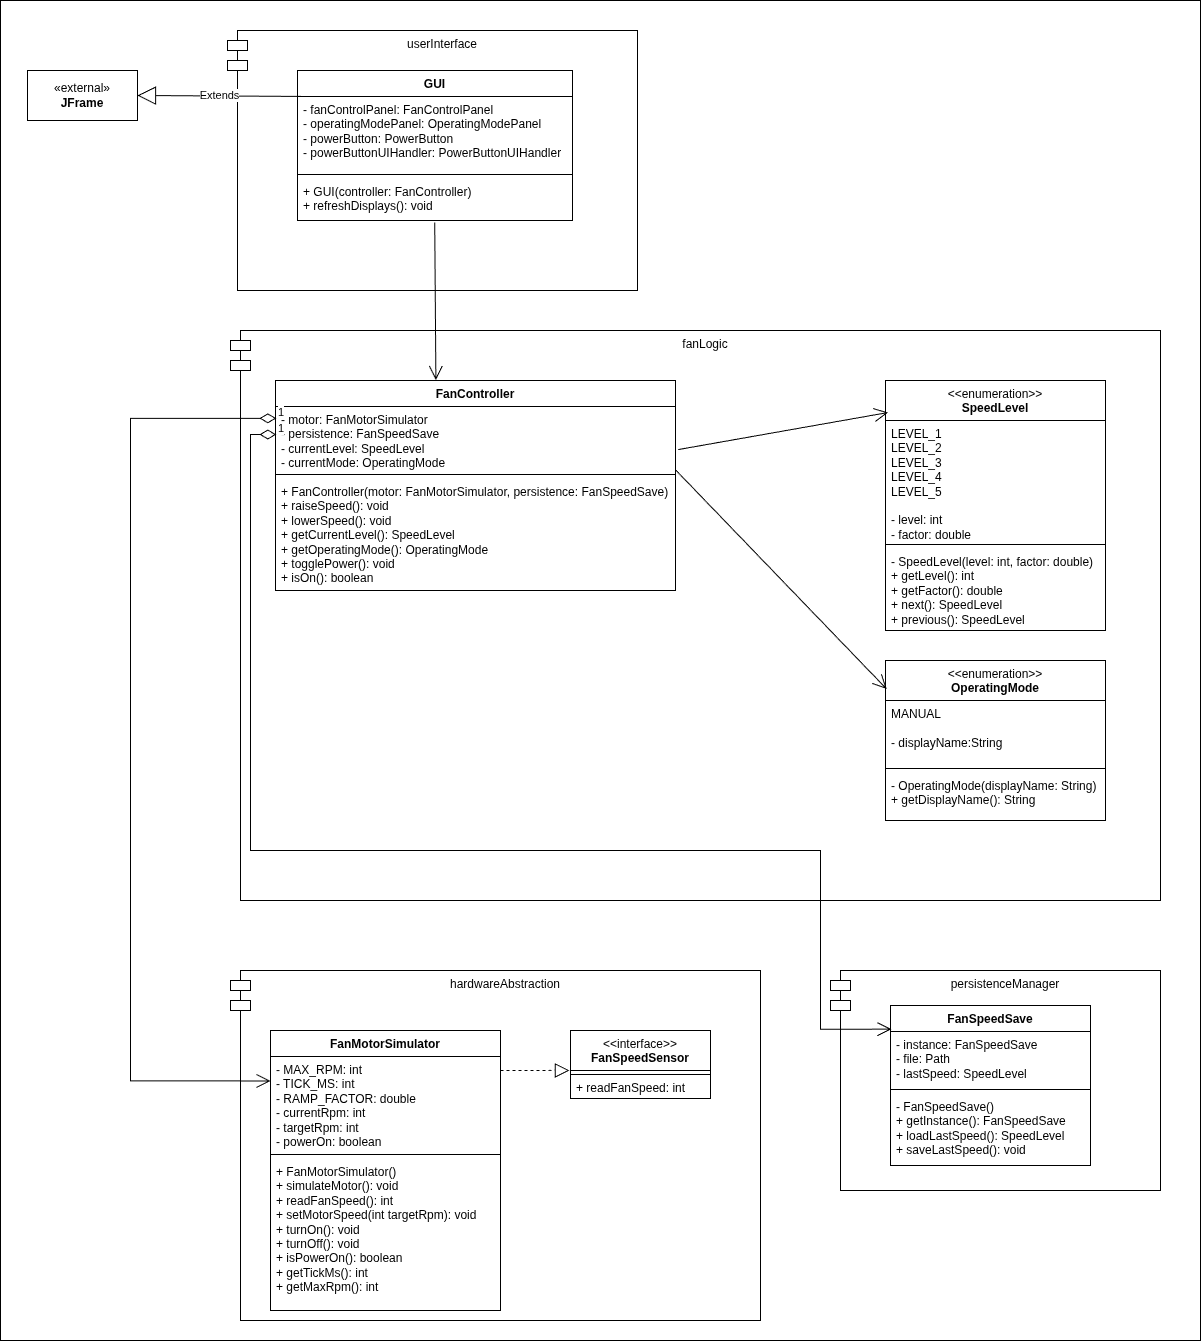

The diagram above was exported from draw.io. Its source (the exported page's mxGraphModel, read from the mxfile embedded in the PNG):
<mxGraphModel dx="3761" dy="1620" grid="1" gridSize="10" guides="1" tooltips="1" connect="1" arrows="1" fold="1" page="1" pageScale="1" pageWidth="827" pageHeight="1169" math="0" shadow="0">
  <root>
    <mxCell id="0" />
    <mxCell id="1" parent="0" />
    <mxCell id="nh7k-dn-UzL1q8Wn34CN-75" parent="1" style="rounded=0;whiteSpace=wrap;html=1;" value="" vertex="1">
      <mxGeometry height="1340" width="1200" x="-720" y="160" as="geometry" />
    </mxCell>
    <mxCell id="nh7k-dn-UzL1q8Wn34CN-1" parent="1" style="shape=module;align=left;spacingLeft=20;align=center;verticalAlign=top;whiteSpace=wrap;html=1;" value="fanLogic" vertex="1">
      <mxGeometry height="570" width="930" x="-490" y="490" as="geometry" />
    </mxCell>
    <mxCell id="dEfJsnlqz10km1YmPJLy-7" parent="1" style="shape=module;align=left;spacingLeft=20;align=center;verticalAlign=top;whiteSpace=wrap;html=1;" value="persistenceManager" vertex="1">
      <mxGeometry height="220" width="330" x="110" y="1130" as="geometry" />
    </mxCell>
    <mxCell id="dEfJsnlqz10km1YmPJLy-8" parent="1" style="swimlane;fontStyle=1;align=center;verticalAlign=top;childLayout=stackLayout;horizontal=1;startSize=26;horizontalStack=0;resizeParent=1;resizeParentMax=0;resizeLast=0;collapsible=1;marginBottom=0;whiteSpace=wrap;html=1;" value="FanSpeedSave" vertex="1">
      <mxGeometry height="160" width="200" x="170" y="1165" as="geometry">
        <mxRectangle height="30" width="120" x="200" y="510" as="alternateBounds" />
      </mxGeometry>
    </mxCell>
    <mxCell id="dEfJsnlqz10km1YmPJLy-9" parent="dEfJsnlqz10km1YmPJLy-8" style="text;strokeColor=none;fillColor=none;align=left;verticalAlign=top;spacingLeft=4;spacingRight=4;overflow=hidden;rotatable=0;points=[[0,0.5],[1,0.5]];portConstraint=eastwest;whiteSpace=wrap;html=1;" value="- instance: FanSpeedSave&lt;div&gt;- file: Path&lt;/div&gt;&lt;div&gt;- lastSpeed: SpeedLevel&lt;/div&gt;" vertex="1">
      <mxGeometry height="54" width="200" y="26" as="geometry" />
    </mxCell>
    <mxCell id="dEfJsnlqz10km1YmPJLy-10" parent="dEfJsnlqz10km1YmPJLy-8" style="line;strokeWidth=1;fillColor=none;align=left;verticalAlign=middle;spacingTop=-1;spacingLeft=3;spacingRight=3;rotatable=0;labelPosition=right;points=[];portConstraint=eastwest;strokeColor=inherit;" value="" vertex="1">
      <mxGeometry height="8" width="200" y="80" as="geometry" />
    </mxCell>
    <mxCell id="dEfJsnlqz10km1YmPJLy-11" parent="dEfJsnlqz10km1YmPJLy-8" style="text;strokeColor=none;fillColor=none;align=left;verticalAlign=top;spacingLeft=4;spacingRight=4;overflow=hidden;rotatable=0;points=[[0,0.5],[1,0.5]];portConstraint=eastwest;whiteSpace=wrap;html=1;" value="&lt;div&gt;- FanSpeedSave()&lt;/div&gt;+ getInstance(): FanSpeedSave&lt;div&gt;+ loadLastSpeed(): SpeedLevel&lt;/div&gt;&lt;div&gt;+ saveLastSpeed(): void&lt;/div&gt;" vertex="1">
      <mxGeometry height="72" width="200" y="88" as="geometry" />
    </mxCell>
    <mxCell id="dEfJsnlqz10km1YmPJLy-12" parent="1" style="shape=module;align=left;spacingLeft=20;align=center;verticalAlign=top;whiteSpace=wrap;html=1;" value="hardwareAbstraction" vertex="1">
      <mxGeometry height="350" width="530" x="-490" y="1130" as="geometry" />
    </mxCell>
    <mxCell id="dEfJsnlqz10km1YmPJLy-13" parent="1" style="swimlane;fontStyle=1;align=center;verticalAlign=top;childLayout=stackLayout;horizontal=1;startSize=26;horizontalStack=0;resizeParent=1;resizeParentMax=0;resizeLast=0;collapsible=1;marginBottom=0;whiteSpace=wrap;html=1;" value="FanMotorSimulator" vertex="1">
      <mxGeometry height="280" width="230" x="-450" y="1190" as="geometry">
        <mxRectangle height="30" width="120" x="200" y="510" as="alternateBounds" />
      </mxGeometry>
    </mxCell>
    <mxCell id="dEfJsnlqz10km1YmPJLy-14" parent="dEfJsnlqz10km1YmPJLy-13" style="text;strokeColor=none;fillColor=none;align=left;verticalAlign=top;spacingLeft=4;spacingRight=4;overflow=hidden;rotatable=0;points=[[0,0.5],[1,0.5]];portConstraint=eastwest;whiteSpace=wrap;html=1;" value="&lt;div&gt;- MAX_RPM: int&lt;/div&gt;&lt;div&gt;- TICK_MS: int&lt;/div&gt;&lt;div&gt;- RAMP_FACTOR: double&lt;/div&gt;&lt;div&gt;- currentRpm: int&lt;/div&gt;&lt;div&gt;- targetRpm: int&lt;/div&gt;&lt;div&gt;- powerOn: boolean&lt;/div&gt;" vertex="1">
      <mxGeometry height="94" width="230" y="26" as="geometry" />
    </mxCell>
    <mxCell id="dEfJsnlqz10km1YmPJLy-15" parent="dEfJsnlqz10km1YmPJLy-13" style="line;strokeWidth=1;fillColor=none;align=left;verticalAlign=middle;spacingTop=-1;spacingLeft=3;spacingRight=3;rotatable=0;labelPosition=right;points=[];portConstraint=eastwest;strokeColor=inherit;" value="" vertex="1">
      <mxGeometry height="8" width="230" y="120" as="geometry" />
    </mxCell>
    <mxCell id="dEfJsnlqz10km1YmPJLy-16" parent="dEfJsnlqz10km1YmPJLy-13" style="text;strokeColor=none;fillColor=none;align=left;verticalAlign=top;spacingLeft=4;spacingRight=4;overflow=hidden;rotatable=0;points=[[0,0.5],[1,0.5]];portConstraint=eastwest;whiteSpace=wrap;html=1;" value="+ FanMotorSimulator()&lt;div&gt;+ simulateMotor(): void&lt;/div&gt;&lt;div&gt;+ readFanSpeed(): int&lt;/div&gt;&lt;div&gt;+ setMotorSpeed(int targetRpm): void&lt;/div&gt;&lt;div&gt;+ turnOn(): void&lt;/div&gt;&lt;div&gt;+ turnOff(): void&lt;/div&gt;&lt;div&gt;+ isPowerOn(): boolean&lt;/div&gt;&lt;div&gt;+ getTickMs(): int&lt;/div&gt;&lt;div&gt;+ getMaxRpm(): int&lt;/div&gt;" vertex="1">
      <mxGeometry height="152" width="230" y="128" as="geometry" />
    </mxCell>
    <mxCell id="dEfJsnlqz10km1YmPJLy-17" parent="1" style="swimlane;fontStyle=0;align=center;verticalAlign=top;childLayout=stackLayout;horizontal=1;startSize=40;horizontalStack=0;resizeParent=1;resizeParentMax=0;resizeLast=0;collapsible=0;marginBottom=0;html=1;whiteSpace=wrap;" value="&amp;lt;&amp;lt;interface&amp;gt;&amp;gt;&lt;br&gt;&lt;b&gt;FanSpeedSensor&lt;/b&gt;" vertex="1">
      <mxGeometry height="68" width="140" x="-150" y="1190" as="geometry" />
    </mxCell>
    <mxCell id="nh7k-dn-UzL1q8Wn34CN-64" edge="1" parent="dEfJsnlqz10km1YmPJLy-17" style="endArrow=block;dashed=1;endFill=0;endSize=12;html=1;rounded=0;entryX=-0.008;entryY=0.587;entryDx=0;entryDy=0;entryPerimeter=0;" target="dEfJsnlqz10km1YmPJLy-17" value="">
      <mxGeometry relative="1" width="160" as="geometry">
        <mxPoint x="-70" y="40" as="sourcePoint" />
        <mxPoint x="90" y="40" as="targetPoint" />
      </mxGeometry>
    </mxCell>
    <mxCell id="dEfJsnlqz10km1YmPJLy-22" parent="dEfJsnlqz10km1YmPJLy-17" style="line;strokeWidth=1;fillColor=none;align=left;verticalAlign=middle;spacingTop=-1;spacingLeft=3;spacingRight=3;rotatable=0;labelPosition=right;points=[];portConstraint=eastwest;" value="" vertex="1">
      <mxGeometry height="8" width="140" y="40" as="geometry" />
    </mxCell>
    <mxCell id="dEfJsnlqz10km1YmPJLy-24" parent="dEfJsnlqz10km1YmPJLy-17" style="text;html=1;strokeColor=none;fillColor=none;align=left;verticalAlign=middle;spacingLeft=4;spacingRight=4;overflow=hidden;rotatable=0;points=[[0,0.5],[1,0.5]];portConstraint=eastwest;whiteSpace=wrap;" value="+ readFanSpeed: int" vertex="1">
      <mxGeometry height="20" width="140" y="48" as="geometry" />
    </mxCell>
    <mxCell id="nh7k-dn-UzL1q8Wn34CN-2" parent="1" style="swimlane;fontStyle=1;align=center;verticalAlign=top;childLayout=stackLayout;horizontal=1;startSize=26;horizontalStack=0;resizeParent=1;resizeParentMax=0;resizeLast=0;collapsible=1;marginBottom=0;whiteSpace=wrap;html=1;" value="FanController" vertex="1">
      <mxGeometry height="210" width="400" x="-445" y="540" as="geometry">
        <mxRectangle height="30" width="120" x="200" y="510" as="alternateBounds" />
      </mxGeometry>
    </mxCell>
    <mxCell id="nh7k-dn-UzL1q8Wn34CN-3" parent="nh7k-dn-UzL1q8Wn34CN-2" style="text;strokeColor=none;fillColor=none;align=left;verticalAlign=top;spacingLeft=4;spacingRight=4;overflow=hidden;rotatable=0;points=[[0,0.5],[1,0.5]];portConstraint=eastwest;whiteSpace=wrap;html=1;" value="&lt;div&gt;- motor: FanMotorSimulator&lt;/div&gt;&lt;div&gt;- persistence: FanSpeedSave&lt;/div&gt;&lt;div&gt;- currentLevel: SpeedLevel&lt;/div&gt;&lt;div&gt;- currentMode: OperatingMode&lt;/div&gt;" vertex="1">
      <mxGeometry height="64" width="400" y="26" as="geometry" />
    </mxCell>
    <mxCell id="nh7k-dn-UzL1q8Wn34CN-4" parent="nh7k-dn-UzL1q8Wn34CN-2" style="line;strokeWidth=1;fillColor=none;align=left;verticalAlign=middle;spacingTop=-1;spacingLeft=3;spacingRight=3;rotatable=0;labelPosition=right;points=[];portConstraint=eastwest;strokeColor=inherit;" value="" vertex="1">
      <mxGeometry height="8" width="400" y="90" as="geometry" />
    </mxCell>
    <mxCell id="nh7k-dn-UzL1q8Wn34CN-5" parent="nh7k-dn-UzL1q8Wn34CN-2" style="text;strokeColor=none;fillColor=none;align=left;verticalAlign=top;spacingLeft=4;spacingRight=4;overflow=hidden;rotatable=0;points=[[0,0.5],[1,0.5]];portConstraint=eastwest;whiteSpace=wrap;html=1;" value="+ FanController(motor: FanMotorSimulator, persistence: FanSpeedSave)&lt;div&gt;+ raiseSpeed(): void&lt;/div&gt;&lt;div&gt;+ lowerSpeed(): void&lt;/div&gt;&lt;div&gt;+ getCurrentLevel(): SpeedLevel&lt;/div&gt;&lt;div&gt;+ getOperatingMode(): OperatingMode&lt;/div&gt;&lt;div&gt;+ togglePower(): void&lt;/div&gt;&lt;div&gt;+ isOn(): boolean&lt;/div&gt;" vertex="1">
      <mxGeometry height="112" width="400" y="98" as="geometry" />
    </mxCell>
    <mxCell id="nh7k-dn-UzL1q8Wn34CN-10" parent="1" style="swimlane;fontStyle=1;align=center;verticalAlign=top;childLayout=stackLayout;horizontal=1;startSize=40;horizontalStack=0;resizeParent=1;resizeParentMax=0;resizeLast=0;collapsible=1;marginBottom=0;whiteSpace=wrap;html=1;" value="&lt;span style=&quot;font-weight: 400;&quot;&gt;&amp;lt;&amp;lt;enumeration&amp;gt;&amp;gt;&lt;/span&gt;&lt;br style=&quot;font-weight: 400;&quot;&gt;&lt;b&gt;OperatingMode&lt;/b&gt;" vertex="1">
      <mxGeometry height="160" width="220" x="165" y="820" as="geometry">
        <mxRectangle height="30" width="120" x="200" y="510" as="alternateBounds" />
      </mxGeometry>
    </mxCell>
    <mxCell id="nh7k-dn-UzL1q8Wn34CN-11" parent="nh7k-dn-UzL1q8Wn34CN-10" style="text;strokeColor=none;fillColor=none;align=left;verticalAlign=top;spacingLeft=4;spacingRight=4;overflow=hidden;rotatable=0;points=[[0,0.5],[1,0.5]];portConstraint=eastwest;whiteSpace=wrap;html=1;" value="MANUAL&lt;div&gt;&lt;br&gt;&lt;/div&gt;&lt;div&gt;- displayName:String&lt;/div&gt;" vertex="1">
      <mxGeometry height="64" width="220" y="40" as="geometry" />
    </mxCell>
    <mxCell id="nh7k-dn-UzL1q8Wn34CN-12" parent="nh7k-dn-UzL1q8Wn34CN-10" style="line;strokeWidth=1;fillColor=none;align=left;verticalAlign=middle;spacingTop=-1;spacingLeft=3;spacingRight=3;rotatable=0;labelPosition=right;points=[];portConstraint=eastwest;strokeColor=inherit;" value="" vertex="1">
      <mxGeometry height="8" width="220" y="104" as="geometry" />
    </mxCell>
    <mxCell id="nh7k-dn-UzL1q8Wn34CN-13" parent="nh7k-dn-UzL1q8Wn34CN-10" style="text;strokeColor=none;fillColor=none;align=left;verticalAlign=top;spacingLeft=4;spacingRight=4;overflow=hidden;rotatable=0;points=[[0,0.5],[1,0.5]];portConstraint=eastwest;whiteSpace=wrap;html=1;" value="- OperatingMode(displayName: String)&lt;div&gt;+ getDisplayName(): String&lt;/div&gt;" vertex="1">
      <mxGeometry height="48" width="220" y="112" as="geometry" />
    </mxCell>
    <mxCell id="nh7k-dn-UzL1q8Wn34CN-14" parent="1" style="swimlane;fontStyle=1;align=center;verticalAlign=top;childLayout=stackLayout;horizontal=1;startSize=40;horizontalStack=0;resizeParent=1;resizeParentMax=0;resizeLast=0;collapsible=1;marginBottom=0;whiteSpace=wrap;html=1;" value="&lt;span style=&quot;font-weight: 400;&quot;&gt;&amp;lt;&amp;lt;enumeration&amp;gt;&amp;gt;&lt;/span&gt;&lt;br style=&quot;font-weight: 400;&quot;&gt;&lt;b&gt;SpeedLevel&lt;/b&gt;" vertex="1">
      <mxGeometry height="250" width="220" x="165" y="540" as="geometry">
        <mxRectangle height="30" width="120" x="200" y="510" as="alternateBounds" />
      </mxGeometry>
    </mxCell>
    <mxCell id="nh7k-dn-UzL1q8Wn34CN-15" parent="nh7k-dn-UzL1q8Wn34CN-14" style="text;strokeColor=none;fillColor=none;align=left;verticalAlign=top;spacingLeft=4;spacingRight=4;overflow=hidden;rotatable=0;points=[[0,0.5],[1,0.5]];portConstraint=eastwest;whiteSpace=wrap;html=1;" value="LEVEL_1&lt;div&gt;LEVEL_2&lt;/div&gt;&lt;div&gt;LEVEL_3&lt;/div&gt;&lt;div&gt;LEVEL_4&lt;/div&gt;&lt;div&gt;LEVEL_5&lt;br&gt;&lt;div&gt;&lt;br&gt;&lt;/div&gt;&lt;div&gt;- level: int&lt;/div&gt;&lt;/div&gt;&lt;div&gt;- factor: double&lt;/div&gt;" vertex="1">
      <mxGeometry height="120" width="220" y="40" as="geometry" />
    </mxCell>
    <mxCell id="nh7k-dn-UzL1q8Wn34CN-16" parent="nh7k-dn-UzL1q8Wn34CN-14" style="line;strokeWidth=1;fillColor=none;align=left;verticalAlign=middle;spacingTop=-1;spacingLeft=3;spacingRight=3;rotatable=0;labelPosition=right;points=[];portConstraint=eastwest;strokeColor=inherit;" value="" vertex="1">
      <mxGeometry height="8" width="220" y="160" as="geometry" />
    </mxCell>
    <mxCell id="nh7k-dn-UzL1q8Wn34CN-17" parent="nh7k-dn-UzL1q8Wn34CN-14" style="text;strokeColor=none;fillColor=none;align=left;verticalAlign=top;spacingLeft=4;spacingRight=4;overflow=hidden;rotatable=0;points=[[0,0.5],[1,0.5]];portConstraint=eastwest;whiteSpace=wrap;html=1;" value="- SpeedLevel(level: int, factor: double)&lt;div&gt;+ getLevel(): int&lt;/div&gt;&lt;div&gt;+ getFactor(): double&lt;/div&gt;&lt;div&gt;+ next(): SpeedLevel&lt;/div&gt;&lt;div&gt;+ previous(): SpeedLevel&lt;/div&gt;&lt;div&gt;&lt;br&gt;&lt;div&gt;&lt;br&gt;&lt;/div&gt;&lt;/div&gt;" vertex="1">
      <mxGeometry height="82" width="220" y="168" as="geometry" />
    </mxCell>
    <mxCell id="nh7k-dn-UzL1q8Wn34CN-18" parent="1" style="shape=module;align=left;spacingLeft=20;align=center;verticalAlign=top;whiteSpace=wrap;html=1;" value="userInterface" vertex="1">
      <mxGeometry height="260" width="410" x="-493" y="190" as="geometry" />
    </mxCell>
    <mxCell id="nh7k-dn-UzL1q8Wn34CN-19" parent="1" style="swimlane;fontStyle=1;align=center;verticalAlign=top;childLayout=stackLayout;horizontal=1;startSize=26;horizontalStack=0;resizeParent=1;resizeParentMax=0;resizeLast=0;collapsible=1;marginBottom=0;whiteSpace=wrap;html=1;" value="GUI" vertex="1">
      <mxGeometry height="150" width="275" x="-423" y="230" as="geometry">
        <mxRectangle height="30" width="120" x="200" y="510" as="alternateBounds" />
      </mxGeometry>
    </mxCell>
    <mxCell id="nh7k-dn-UzL1q8Wn34CN-20" parent="nh7k-dn-UzL1q8Wn34CN-19" style="text;strokeColor=none;fillColor=none;align=left;verticalAlign=top;spacingLeft=4;spacingRight=4;overflow=hidden;rotatable=0;points=[[0,0.5],[1,0.5]];portConstraint=eastwest;whiteSpace=wrap;html=1;" value="&lt;div&gt;- fanControlPanel: FanControlPanel&lt;/div&gt;&lt;div&gt;- operatingModePanel: OperatingModePanel&lt;/div&gt;&lt;div&gt;- powerButton: PowerButton&lt;/div&gt;&lt;div&gt;- powerButtonUIHandler: PowerButtonUIHandler&lt;/div&gt;" vertex="1">
      <mxGeometry height="74" width="275" y="26" as="geometry" />
    </mxCell>
    <mxCell id="nh7k-dn-UzL1q8Wn34CN-21" parent="nh7k-dn-UzL1q8Wn34CN-19" style="line;strokeWidth=1;fillColor=none;align=left;verticalAlign=middle;spacingTop=-1;spacingLeft=3;spacingRight=3;rotatable=0;labelPosition=right;points=[];portConstraint=eastwest;strokeColor=inherit;" value="" vertex="1">
      <mxGeometry height="8" width="275" y="100" as="geometry" />
    </mxCell>
    <mxCell id="nh7k-dn-UzL1q8Wn34CN-22" parent="nh7k-dn-UzL1q8Wn34CN-19" style="text;strokeColor=none;fillColor=none;align=left;verticalAlign=top;spacingLeft=4;spacingRight=4;overflow=hidden;rotatable=0;points=[[0,0.5],[1,0.5]];portConstraint=eastwest;whiteSpace=wrap;html=1;" value="+ GUI(controller: FanController)&lt;div&gt;+ refreshDisplays(): void&lt;/div&gt;" vertex="1">
      <mxGeometry height="42" width="275" y="108" as="geometry" />
    </mxCell>
    <mxCell id="nh7k-dn-UzL1q8Wn34CN-49" parent="1" style="html=1;whiteSpace=wrap;" value="«external»&lt;br&gt;&lt;b&gt;JFrame&lt;/b&gt;" vertex="1">
      <mxGeometry height="50" width="110" x="-693" y="230" as="geometry" />
    </mxCell>
    <mxCell id="nh7k-dn-UzL1q8Wn34CN-56" edge="1" parent="1" source="nh7k-dn-UzL1q8Wn34CN-20" style="endArrow=block;endSize=16;endFill=0;html=1;rounded=0;entryX=1;entryY=0.5;entryDx=0;entryDy=0;exitX=0.014;exitY=-0.001;exitDx=0;exitDy=0;exitPerimeter=0;" target="nh7k-dn-UzL1q8Wn34CN-49" value="Extends">
      <mxGeometry relative="1" width="160" as="geometry">
        <mxPoint x="-533" y="-170" as="sourcePoint" />
        <mxPoint x="-373" y="-170" as="targetPoint" />
      </mxGeometry>
    </mxCell>
    <mxCell id="nh7k-dn-UzL1q8Wn34CN-62" edge="1" parent="1" source="nh7k-dn-UzL1q8Wn34CN-3" style="endArrow=open;html=1;endSize=12;startArrow=diamondThin;startSize=14;startFill=0;edgeStyle=orthogonalEdgeStyle;align=left;verticalAlign=bottom;rounded=0;exitX=0.002;exitY=0.185;exitDx=0;exitDy=0;exitPerimeter=0;entryX=0;entryY=0.26;entryDx=0;entryDy=0;entryPerimeter=0;" target="dEfJsnlqz10km1YmPJLy-14" value="1">
      <mxGeometry relative="1" x="-1" y="3" as="geometry">
        <Array as="points">
          <mxPoint x="-590" y="578" />
          <mxPoint x="-590" y="1240" />
        </Array>
        <mxPoint x="-720" y="1210" as="sourcePoint" />
        <mxPoint x="-560" y="1210" as="targetPoint" />
      </mxGeometry>
    </mxCell>
    <mxCell id="nh7k-dn-UzL1q8Wn34CN-63" edge="1" parent="1" source="nh7k-dn-UzL1q8Wn34CN-3" style="endArrow=open;html=1;endSize=12;startArrow=diamondThin;startSize=14;startFill=0;edgeStyle=orthogonalEdgeStyle;align=left;verticalAlign=bottom;rounded=0;entryX=0.005;entryY=0.148;entryDx=0;entryDy=0;entryPerimeter=0;exitX=0.002;exitY=0.438;exitDx=0;exitDy=0;exitPerimeter=0;" target="dEfJsnlqz10km1YmPJLy-8" value="1">
      <mxGeometry relative="1" x="-1" y="3" as="geometry">
        <Array as="points">
          <mxPoint x="-470" y="594" />
          <mxPoint x="-470" y="1010" />
          <mxPoint x="100" y="1010" />
          <mxPoint x="100" y="1189" />
        </Array>
        <mxPoint x="-810" y="1030" as="sourcePoint" />
        <mxPoint x="-650" y="1030" as="targetPoint" />
      </mxGeometry>
    </mxCell>
    <mxCell id="nh7k-dn-UzL1q8Wn34CN-72" edge="1" parent="1" source="nh7k-dn-UzL1q8Wn34CN-22" style="endArrow=open;endFill=1;endSize=12;html=1;rounded=0;exitX=0.499;exitY=1.048;exitDx=0;exitDy=0;exitPerimeter=0;entryX=0.401;entryY=-0.002;entryDx=0;entryDy=0;entryPerimeter=0;" target="nh7k-dn-UzL1q8Wn34CN-2" value="">
      <mxGeometry relative="1" width="160" as="geometry">
        <mxPoint x="-70" y="470" as="sourcePoint" />
        <mxPoint x="90" y="470" as="targetPoint" />
      </mxGeometry>
    </mxCell>
    <mxCell id="nh7k-dn-UzL1q8Wn34CN-73" edge="1" parent="1" source="nh7k-dn-UzL1q8Wn34CN-3" style="endArrow=open;endFill=1;endSize=12;html=1;rounded=0;exitX=1.007;exitY=0.673;exitDx=0;exitDy=0;entryX=0.012;entryY=0.128;entryDx=0;entryDy=0;entryPerimeter=0;exitPerimeter=0;" target="nh7k-dn-UzL1q8Wn34CN-14" value="">
      <mxGeometry relative="1" width="160" as="geometry">
        <mxPoint x="-10" y="580" as="sourcePoint" />
        <mxPoint x="-9" y="738" as="targetPoint" />
      </mxGeometry>
    </mxCell>
    <mxCell id="nh7k-dn-UzL1q8Wn34CN-74" edge="1" parent="1" source="nh7k-dn-UzL1q8Wn34CN-3" style="endArrow=open;endFill=1;endSize=12;html=1;rounded=0;exitX=0.999;exitY=0.983;exitDx=0;exitDy=0;entryX=0.005;entryY=0.178;entryDx=0;entryDy=0;entryPerimeter=0;exitPerimeter=0;" target="nh7k-dn-UzL1q8Wn34CN-10" value="">
      <mxGeometry relative="1" width="160" as="geometry">
        <mxPoint x="150" y="616" as="sourcePoint" />
        <mxPoint x="363" y="590" as="targetPoint" />
      </mxGeometry>
    </mxCell>
  </root>
</mxGraphModel>